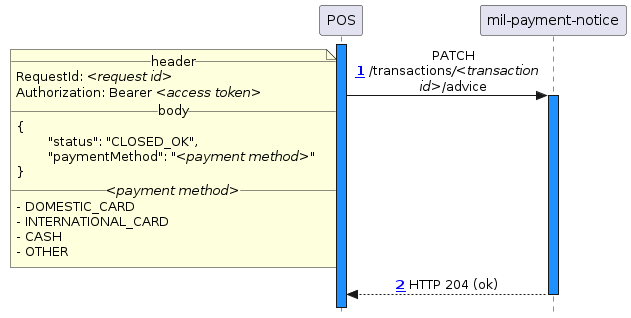

The diagram above was rendered by PlantUML. Its source (embedded in the PNG):
@startuml
!include_many ../common/skin.puml
!include_many actors.puml

activate pos

pos -> mil ++ : PATCH /transactions///<transaction id>///advice
	note left
		__header__
		RequestId: //<request id>//
		Authorization: Bearer //<access token>//
		__body__
		{
			"status": "CLOSED_OK",
			"paymentMethod": "//<payment method>//"
		}
		__//<payment method>//__
		- DOMESTIC_CARD
		- INTERNATIONAL_CARD
		- CASH
		- OTHER
	end note

mil --> pos -- : HTTP 204 (ok)

deactivate pos
@enduml